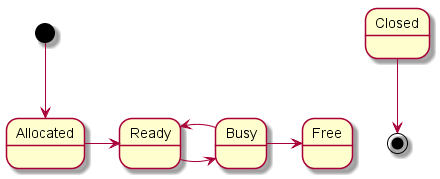

The diagram above was rendered by PlantUML. Its source (embedded in the PNG):
@startuml tracker-peer-state.png

[*] --> Allocated
Allocated -> Ready
Ready -> Busy
Busy -> Ready
Busy -> Free
Closed --> [*]

@enduml